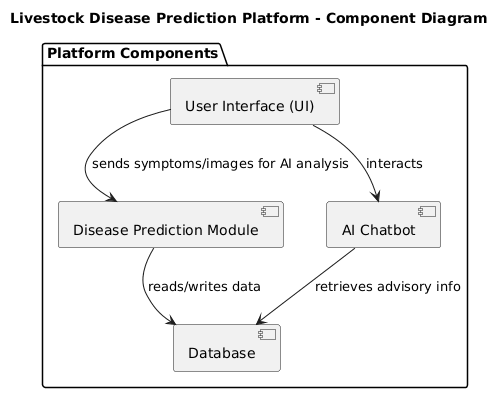

The diagram above was rendered by PlantUML. Its source (embedded in the PNG):
@startuml
title Livestock Disease Prediction Platform - Component Diagram

package "Platform Components" {
    [User Interface (UI)] --> [Disease Prediction Module] : sends symptoms/images for AI analysis
    [Disease Prediction Module] --> [Database] : reads/writes data
    [AI Chatbot] --> [Database] : retrieves advisory info
    [User Interface (UI)] --> [AI Chatbot] : interacts
}
@enduml